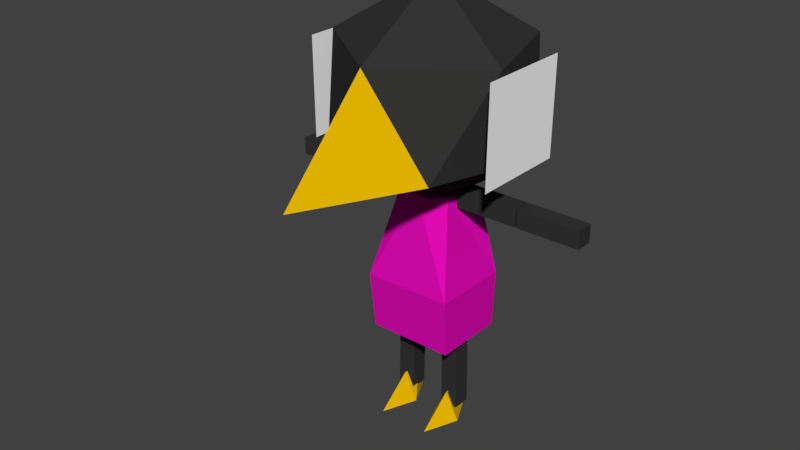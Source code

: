 # Source: what.blend  (saved by Blender 2.79.0; exported with 4.5.12 LTS)
import bpy
from mathutils import Matrix  # noqa: F401  (used for matrix-valued properties, if any)

bpy.ops.wm.read_factory_settings(use_empty=True)
scene = bpy.context.scene
scene.name = 'Scene'

# ---- collections
col_collection_1 = bpy.data.collections.new('Collection 1'); scene.collection.children.link(col_collection_1)

# ---- materials (node trees are filled in below, after node groups)
mat_dark = bpy.data.materials.new('Dark')
mat_dark.alpha_threshold = 0.0
mat_dark.use_transparent_shadow = False
mat_dark.diffuse_color = (0.03522, 0.03522, 0.03522, 1.0)
mat_dark.roughness = 0.5
mat_dark.line_color = (0.0, 0.0, 0.0, 1.0)
mat_cloth = bpy.data.materials.new('Cloth')
mat_cloth.alpha_threshold = 0.0
mat_cloth.use_transparent_shadow = False
mat_cloth.diffuse_color = (0.8, 0.003646, 0.4891, 1.0)
mat_cloth.roughness = 0.5
mat_beak = bpy.data.materials.new('Beak')
mat_beak.alpha_threshold = 0.0
mat_beak.use_transparent_shadow = False
mat_beak.diffuse_color = (0.8, 0.4773, 0.0, 1.0)
mat_beak.roughness = 0.5
mat_eye = bpy.data.materials.new('Eye')
mat_eye.alpha_threshold = 0.0
mat_eye.use_transparent_shadow = False
mat_eye.preview_render_type = 'CUBE'
mat_eye.diffuse_color = (1.0, 1.0, 1.0, 1.0)
mat_eye.roughness = 0.5

# ---- material node trees

# ---- world
world_world = bpy.data.worlds.new('World'); scene.world = world_world
world_world.color = (0.05088, 0.05088, 0.05088)
world_world.use_sun_shadow = False
world_world.sun_shadow_jitter_overblur = 0.0
world_world.cycles.sampling_method = 'MANUAL'

# ---- meshes
me_cube = bpy.data.meshes.new('Cube')
me_cube.from_pydata([(0.0, -1.809e-09, 0.5928), (-1.238, -1.809e-09, 1.358), (-0.3825, 1.177, 1.358), (1.001, 0.7276, 1.358), (-1.001, 0.7276, 2.596), (0.3825, 1.177, 2.596), (1.238, -1.809e-09, 2.596), (0.0, -1.809e-09, 3.361), (2.436, -6.031e-10, 1.361), (-0.1823, 0.4024, 0.6724), (-0.1823, 0.4024, 0.9023), (-0.1823, 1.209, 0.6724), (-0.1823, 1.209, 0.9023), (0.04758, 0.4024, 0.6724), (0.04758, 0.4024, 0.9023), (0.04758, 1.209, 0.6724), (0.04758, 1.209, 0.9023), (-0.1823, 1.23, 0.6724), (-0.1823, 1.23, 0.9023), (-0.1823, 2.037, 0.6724), (-0.1823, 2.037, 0.9023), (0.04758, 1.23, 0.6724), (0.04758, 1.23, 0.9023), (0.04758, 2.037, 0.6724), (0.04758, 2.037, 0.9023), (-0.1823, 0.4631, -2.145), (-0.1823, 0.2333, -2.147), (-0.1823, 0.454, -1.583), (-0.1823, 0.2241, -1.585), (0.04757, 0.4631, -2.145), (0.04757, 0.2333, -2.147), (0.04757, 0.454, -1.583), (0.04757, 0.2241, -1.585), (-0.1823, 0.4538, -1.568), (-0.1823, 0.2239, -1.57), (-0.1823, 0.4446, -1.007), (-0.1823, 0.2148, -1.008), (0.04757, 0.4538, -1.568), (0.04757, 0.2239, -1.57), (0.04757, 0.4446, -1.007), (0.04757, 0.2148, -1.008), (-0.2819, 0.3373, -2.306), (0.5352, 0.3373, -2.309), (-0.1732, 0.3181, -1.941), (0.08476, 0.154, -2.306), (0.08476, 0.3373, -1.939), (0.08476, 0.5206, -2.306), (-0.5762, 1.236, 2.56), (0.6691, 1.236, 2.56), (-0.5762, 1.224, 1.315), (0.6691, 1.224, 1.315), (-0.5527, 0.0, -0.3809), (0.2884, 0.0, 0.8086), (0.4798, 0.0, -0.3809), (-0.3803, 0.0, 0.8145), (-0.3153, 0.4343, 0.8145), (-0.5527, 0.5792, -0.3809), (0.1506, 0.3452, 0.8086), (0.4798, 0.5792, -0.3809), (-0.5292, 0.0, -1.133), (0.4105, 0.0, -1.133), (-0.5293, 0.5568, -1.133), (0.4105, 0.5569, -1.133), (-1.001, 0.0, 2.596), (1.002, 0.0, 1.358)], [], [(56, 55, 57, 58), (0, 1, 2), (0, 2, 3), (3, 6, 8), (2, 1, 4), (3, 2, 5), (2, 4, 5), (3, 5, 6), (5, 4, 7), (6, 5, 7), (55, 54, 52, 57), (9, 10, 12, 11), (11, 12, 16, 15), (15, 16, 14, 13), (13, 14, 10, 9), (11, 15, 13, 9), (16, 12, 10, 14), (17, 18, 20, 19), (19, 20, 24, 23), (23, 24, 22, 21), (21, 22, 18, 17), (19, 23, 21, 17), (24, 20, 18, 22), (25, 26, 28, 27), (27, 28, 32, 31), (31, 32, 30, 29), (29, 30, 26, 25), (27, 31, 29, 25), (32, 28, 26, 30), (33, 34, 36, 35), (35, 36, 40, 39), (39, 40, 38, 37), (37, 38, 34, 33), (35, 39, 37, 33), (40, 36, 34, 38), (41, 43, 45, 46), (45, 44, 42), (44, 45, 43, 41), (41, 46, 44), (44, 46, 42), (46, 45, 42), (47, 48, 50, 49), (51, 56, 61, 59), (58, 57, 52, 53), (51, 54, 55, 56), (59, 61, 62, 60), (58, 53, 60, 62), (56, 58, 62, 61), (4, 63, 7), (4, 1, 63), (3, 8, 64), (3, 64, 0)])
me_cube.polygons.foreach_set('material_index', [1, 0, 0, 2, 0, 0, 0, 0, 0, 0, 1, 0, 0, 0, 0, 0, 0, 0, 0, 0, 0, 0, 0, 0, 0, 0, 0, 0, 0, 0, 0, 0, 0, 0, 0, 2, 2, 2, 2, 2, 2, 3, 1, 1, 1, 1, 1, 1, 0, 0, 2, 0])
_uv = me_cube.uv_layers.new(name='UVMap')
_uv.uv.foreach_set('vector', [0.2863, 0.3907, 0.2735, 0.4081, 0.2648, 0.4055, 0.2702, 0.3824, 0.0, 0.0, 0.0, 0.0, 0.0, 0.0, 0.0, 0.0, 0.0, 0.0, 0.0, 0.0, 0.0, 0.0, 0.0, 0.0, 0.0, 0.0, 0.0, 0.0, 0.0, 0.0, 0.0, 0.0, 0.0, 0.0, 0.0, 0.0, 0.0, 0.0, 0.0, 0.0, 0.0, 0.0, 0.0, 0.0, 0.0, 0.0, 0.0, 0.0, 0.0, 0.0, 0.0, 0.0, 0.0, 0.0, 0.0, 0.0, 0.0, 0.0, 0.0, 0.0, 0.0, 0.0, 0.2735, 0.4081, 0.2737, 0.4207, 0.2553, 0.4091, 0.2648, 0.4055, 0.0, 0.0, 0.0, 0.0, 0.0, 0.0, 0.0, 0.0, 0.0, 0.0, 0.0, 0.0, 0.0, 0.0, 0.0, 0.0, 0.0, 0.0, 0.0, 0.0, 0.0, 0.0, 0.0, 0.0, 0.0, 0.0, 0.0, 0.0, 0.0, 0.0, 0.0, 0.0, 0.0, 0.0, 0.0, 0.0, 0.0, 0.0, 0.0, 0.0, 0.0, 0.0, 0.0, 0.0, 0.0, 0.0, 0.0, 0.0, 0.0, 0.0, 0.0, 0.0, 0.0, 0.0, 0.0, 0.0, 0.0, 0.0, 0.0, 0.0, 0.0, 0.0, 0.0, 0.0, 0.0, 0.0, 0.0, 0.0, 0.0, 0.0, 0.0, 0.0, 0.0, 0.0, 0.0, 0.0, 0.0, 0.0, 0.0, 0.0, 0.0, 0.0, 0.0, 0.0, 0.0, 0.0, 0.0, 0.0, 0.0, 0.0, 0.0, 0.0, 0.0, 0.0, 0.0, 0.0, 0.0, 0.0, 0.0, 0.0, 0.0, 0.0, 0.0, 0.0, 0.0, 0.0, 0.0, 0.0, 0.0, 0.0, 0.0, 0.0, 0.0, 0.0, 0.0, 0.0, 0.0, 0.0, 0.0, 0.0, 0.0, 0.0, 0.0, 0.0, 0.0, 0.0, 0.0, 0.0, 0.0, 0.0, 0.0, 0.0, 0.0, 0.0, 0.0, 0.0, 0.0, 0.0, 0.0, 0.0, 0.0, 0.0, 0.0, 0.0, 0.0, 0.0, 0.0, 0.0, 0.0, 0.0, 0.0, 0.0, 0.0, 0.0, 0.0, 0.0, 0.0, 0.0, 0.0, 0.0, 0.0, 0.0, 0.0, 0.0, 0.0, 0.0, 0.0, 0.0, 0.0, 0.0, 0.0, 0.0, 0.0, 0.0, 0.0, 0.0, 0.0, 0.0, 0.0, 0.0, 0.0, 0.0, 0.0, 0.0, 0.0, 0.0, 0.0, 0.0, 0.0, 0.0, 0.0, 0.0, 0.0, 0.0, 0.0, 0.0, 0.0, 0.0, 0.0, 0.0, 0.0, 0.0, 0.0, 0.0, 0.0, 0.0, 0.0, 0.0, 0.0, 0.0, 0.0, 0.0, 0.0, 0.0, 0.0, 0.0, 0.0, 0.0, 0.0, 0.0, 0.0, 0.0, 0.0, 0.0, 0.0, 0.0, 0.0, 0.0, 0.0, 0.0, 0.0, 0.0, 0.009848, 0.009848, 0.9902, 0.009848, 0.9902, 0.9902, 0.009848, 0.9902, 0.3004, 0.6456, 0.2827, 0.6389, 0.2858, 0.6272, 0.2977, 0.6177, 0.2702, 0.3824, 0.2648, 0.4055, 0.2553, 0.4091, 0.2553, 0.374, 0.3053, 0.3979, 0.2737, 0.4207, 0.2735, 0.4081, 0.2863, 0.3907, 0.2977, 0.6177, 0.2858, 0.6272, 0.275, 0.6225, 0.2725, 0.6105, 0.2678, 0.6312, 0.2539, 0.6234, 0.2725, 0.6105, 0.275, 0.6225, 0.2827, 0.6389, 0.2678, 0.6312, 0.275, 0.6225, 0.2858, 0.6272, 0.0, 0.0, 0.0, 0.0, 0.0, 0.0, 0.0, 0.0, 0.0, 0.0, 0.0, 0.0, 0.0, 0.0, 0.0, 0.0, 0.0, 0.0, 0.0, 0.0, 0.0, 0.0, 0.0, 0.0])
me_cube.materials.append(mat_dark)
me_cube.materials.append(mat_cloth)
me_cube.materials.append(mat_beak)
me_cube.materials.append(mat_eye)
me_cube.use_remesh_preserve_volume = False
me_cube.use_remesh_preserve_attributes = False
me_cube.use_mirror_vertex_groups = False
me_cube.update()

# ---- objects
ob_cube = bpy.data.objects.new('Cube', me_cube)

# ---- transforms, parenting, visibility, modifiers, constraints
ob_cube.location = (0.0, 0.0, 0.0)
ob_cube.rotation_euler = (0.0, -0.0, -1.571)
ob_cube.lock_rotations_4d = False
ob_cube.empty_display_type = 'ARROWS'
ob_cube.lineart.crease_threshold = 0.0
_m = ob_cube.modifiers.new('Mirror', 'MIRROR')
_m.use_axis = (False, True, False)
_m.use_clip = True

# ---- collection membership
col_collection_1.objects.link(ob_cube)

# ---- scene / render settings (as saved in the file)
scene.frame_start = 1; scene.frame_end = 250; scene.frame_set(0)
scene.render.engine = 'BLENDER_EEVEE_NEXT'
scene.render.resolution_percentage = 50
scene.render.dither_intensity = 0.0
scene.cycles.use_denoising = False
scene.cycles.samples = 128
scene.cycles.sampling_pattern = 'TABULATED_SOBOL'
scene.cycles.use_adaptive_sampling = False
scene.cycles.use_light_tree = False
scene.cycles.blur_glossy = 0.0
scene.cycles.sample_clamp_indirect = 0.0
scene.view_settings.view_transform = 'Standard'
bpy.context.view_layer.update()

# ---- added for rendering (the .blend has no active camera and no usable light): camera, sun
cam_auto = bpy.data.cameras.new('AutoCamera')
cam_auto.lens = 50.0
cam_auto.sensor_width = 36.0
cam_auto.clip_end = 1000.0
ob_auto_camera = bpy.data.objects.new('AutoCamera', cam_auto)
scene.collection.objects.link(ob_auto_camera)
ob_auto_camera.location = (7.29981, -9.35902, 6.36587)
ob_auto_camera.rotation_euler = (1.09748, -7.21219e-08, 0.694738)
scene.camera = ob_auto_camera
light_auto_sun = bpy.data.lights.new('AutoSun', 'SUN')
light_auto_sun.energy = 3.0
light_auto_sun.angle = 0.0523599
ob_auto_sun = bpy.data.objects.new('AutoSun', light_auto_sun)
scene.collection.objects.link(ob_auto_sun)
ob_auto_sun.rotation_euler = (0.872665, 0.174533, 0.523599)
bpy.context.view_layer.update()
